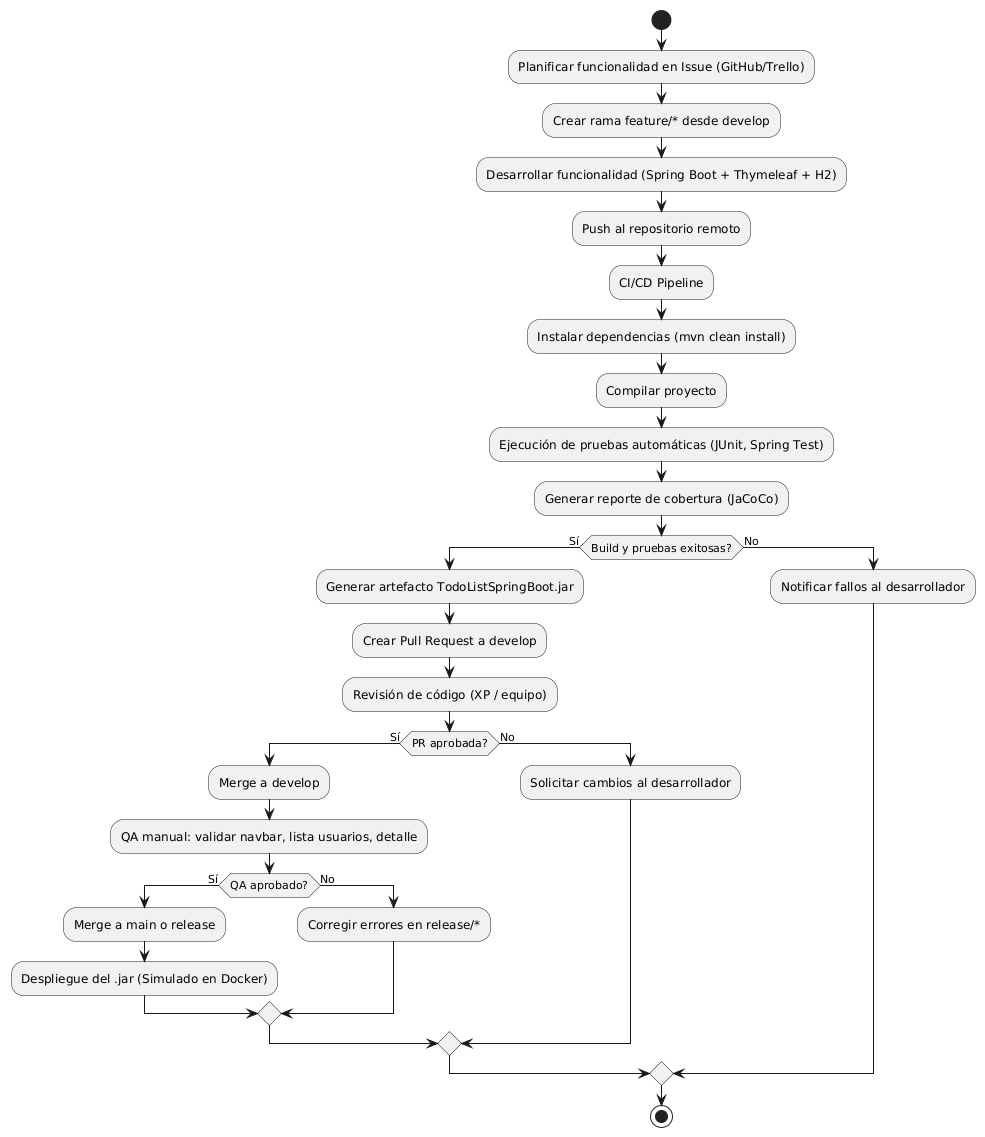

The diagram above was rendered by PlantUML. Its source (embedded in the PNG):
@startuml
start

:Planificar funcionalidad en Issue (GitHub/Trello);
:Crear rama feature/* desde develop;
:Desarrollar funcionalidad (Spring Boot + Thymeleaf + H2);
:Push al repositorio remoto;

:CI/CD Pipeline;
:Instalar dependencias (mvn clean install);
:Compilar proyecto;
:Ejecución de pruebas automáticas (JUnit, Spring Test);
:Generar reporte de cobertura (JaCoCo);

if (Build y pruebas exitosas?) then (Sí)
  :Generar artefacto TodoListSpringBoot.jar;
  :Crear Pull Request a develop;
  :Revisión de código (XP / equipo);
  if (PR aprobada?) then (Sí)
    :Merge a develop;
    :QA manual: validar navbar, lista usuarios, detalle;
    if (QA aprobado?) then (Sí)
      :Merge a main o release;
      :Despliegue del .jar (Simulado en Docker);
    else (No)
      :Corregir errores en release/*;
    endif
  else (No)
    :Solicitar cambios al desarrollador;
  endif
else (No)
  :Notificar fallos al desarrollador;
endif

stop
@enduml